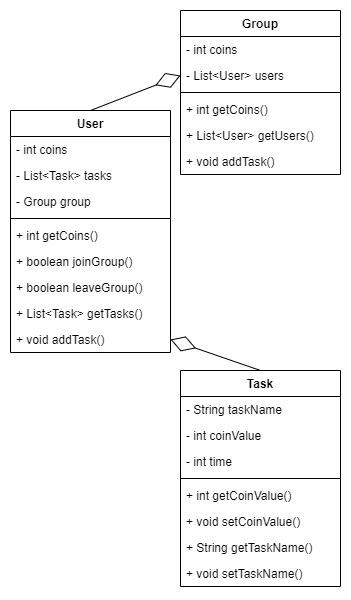

The diagram above was exported from draw.io. Its source (the exported page's mxGraphModel, read from the mxfile embedded in the PNG):
<mxGraphModel dx="851" dy="450" grid="1" gridSize="10" guides="1" tooltips="1" connect="1" arrows="1" fold="1" page="1" pageScale="1" pageWidth="827" pageHeight="1169" math="0" shadow="0">
  <root>
    <mxCell id="WIyWlLk6GJQsqaUBKTNV-0" />
    <mxCell id="WIyWlLk6GJQsqaUBKTNV-1" parent="WIyWlLk6GJQsqaUBKTNV-0" />
    <mxCell id="4ksRkFlSexyEabPPJXXZ-4" value="User" style="swimlane;fontStyle=1;align=center;verticalAlign=top;childLayout=stackLayout;horizontal=1;startSize=26;horizontalStack=0;resizeParent=1;resizeParentMax=0;resizeLast=0;collapsible=1;marginBottom=0;" parent="WIyWlLk6GJQsqaUBKTNV-1" vertex="1">
      <mxGeometry x="270" y="340" width="160" height="242" as="geometry" />
    </mxCell>
    <mxCell id="4ksRkFlSexyEabPPJXXZ-5" value="- int coins" style="text;strokeColor=none;fillColor=none;align=left;verticalAlign=top;spacingLeft=4;spacingRight=4;overflow=hidden;rotatable=0;points=[[0,0.5],[1,0.5]];portConstraint=eastwest;" parent="4ksRkFlSexyEabPPJXXZ-4" vertex="1">
      <mxGeometry y="26" width="160" height="26" as="geometry" />
    </mxCell>
    <mxCell id="4ksRkFlSexyEabPPJXXZ-11" value="- List&lt;Task&gt; tasks" style="text;strokeColor=none;fillColor=none;align=left;verticalAlign=top;spacingLeft=4;spacingRight=4;overflow=hidden;rotatable=0;points=[[0,0.5],[1,0.5]];portConstraint=eastwest;" parent="4ksRkFlSexyEabPPJXXZ-4" vertex="1">
      <mxGeometry y="52" width="160" height="26" as="geometry" />
    </mxCell>
    <mxCell id="4ksRkFlSexyEabPPJXXZ-12" value="- Group group" style="text;strokeColor=none;fillColor=none;align=left;verticalAlign=top;spacingLeft=4;spacingRight=4;overflow=hidden;rotatable=0;points=[[0,0.5],[1,0.5]];portConstraint=eastwest;" parent="4ksRkFlSexyEabPPJXXZ-4" vertex="1">
      <mxGeometry y="78" width="160" height="26" as="geometry" />
    </mxCell>
    <mxCell id="4ksRkFlSexyEabPPJXXZ-6" value="" style="line;strokeWidth=1;fillColor=none;align=left;verticalAlign=middle;spacingTop=-1;spacingLeft=3;spacingRight=3;rotatable=0;labelPosition=right;points=[];portConstraint=eastwest;strokeColor=inherit;" parent="4ksRkFlSexyEabPPJXXZ-4" vertex="1">
      <mxGeometry y="104" width="160" height="8" as="geometry" />
    </mxCell>
    <mxCell id="4ksRkFlSexyEabPPJXXZ-7" value="+ int getCoins()" style="text;strokeColor=none;fillColor=none;align=left;verticalAlign=top;spacingLeft=4;spacingRight=4;overflow=hidden;rotatable=0;points=[[0,0.5],[1,0.5]];portConstraint=eastwest;" parent="4ksRkFlSexyEabPPJXXZ-4" vertex="1">
      <mxGeometry y="112" width="160" height="26" as="geometry" />
    </mxCell>
    <mxCell id="4ksRkFlSexyEabPPJXXZ-8" value="+ boolean joinGroup()" style="text;strokeColor=none;fillColor=none;align=left;verticalAlign=top;spacingLeft=4;spacingRight=4;overflow=hidden;rotatable=0;points=[[0,0.5],[1,0.5]];portConstraint=eastwest;" parent="4ksRkFlSexyEabPPJXXZ-4" vertex="1">
      <mxGeometry y="138" width="160" height="26" as="geometry" />
    </mxCell>
    <mxCell id="4ksRkFlSexyEabPPJXXZ-9" value="+ boolean leaveGroup() " style="text;strokeColor=none;fillColor=none;align=left;verticalAlign=top;spacingLeft=4;spacingRight=4;overflow=hidden;rotatable=0;points=[[0,0.5],[1,0.5]];portConstraint=eastwest;" parent="4ksRkFlSexyEabPPJXXZ-4" vertex="1">
      <mxGeometry y="164" width="160" height="26" as="geometry" />
    </mxCell>
    <mxCell id="4ksRkFlSexyEabPPJXXZ-10" value="+ List&lt;Task&gt; getTasks()" style="text;strokeColor=none;fillColor=none;align=left;verticalAlign=top;spacingLeft=4;spacingRight=4;overflow=hidden;rotatable=0;points=[[0,0.5],[1,0.5]];portConstraint=eastwest;" parent="4ksRkFlSexyEabPPJXXZ-4" vertex="1">
      <mxGeometry y="190" width="160" height="26" as="geometry" />
    </mxCell>
    <mxCell id="5kSx6pPJ9cNWG7Qzj2d1-0" value="+ void addTask()" style="text;strokeColor=none;fillColor=none;align=left;verticalAlign=top;spacingLeft=4;spacingRight=4;overflow=hidden;rotatable=0;points=[[0,0.5],[1,0.5]];portConstraint=eastwest;" parent="4ksRkFlSexyEabPPJXXZ-4" vertex="1">
      <mxGeometry y="216" width="160" height="26" as="geometry" />
    </mxCell>
    <mxCell id="4ksRkFlSexyEabPPJXXZ-22" value="Task" style="swimlane;fontStyle=1;align=center;verticalAlign=top;childLayout=stackLayout;horizontal=1;startSize=26;horizontalStack=0;resizeParent=1;resizeParentMax=0;resizeLast=0;collapsible=1;marginBottom=0;" parent="WIyWlLk6GJQsqaUBKTNV-1" vertex="1">
      <mxGeometry x="440" y="600" width="160" height="216" as="geometry" />
    </mxCell>
    <mxCell id="4ksRkFlSexyEabPPJXXZ-23" value="- String taskName" style="text;strokeColor=none;fillColor=none;align=left;verticalAlign=top;spacingLeft=4;spacingRight=4;overflow=hidden;rotatable=0;points=[[0,0.5],[1,0.5]];portConstraint=eastwest;" parent="4ksRkFlSexyEabPPJXXZ-22" vertex="1">
      <mxGeometry y="26" width="160" height="26" as="geometry" />
    </mxCell>
    <mxCell id="4ksRkFlSexyEabPPJXXZ-24" value="- int coinValue" style="text;strokeColor=none;fillColor=none;align=left;verticalAlign=top;spacingLeft=4;spacingRight=4;overflow=hidden;rotatable=0;points=[[0,0.5],[1,0.5]];portConstraint=eastwest;" parent="4ksRkFlSexyEabPPJXXZ-22" vertex="1">
      <mxGeometry y="52" width="160" height="26" as="geometry" />
    </mxCell>
    <mxCell id="4ksRkFlSexyEabPPJXXZ-25" value="- int time" style="text;strokeColor=none;fillColor=none;align=left;verticalAlign=top;spacingLeft=4;spacingRight=4;overflow=hidden;rotatable=0;points=[[0,0.5],[1,0.5]];portConstraint=eastwest;" parent="4ksRkFlSexyEabPPJXXZ-22" vertex="1">
      <mxGeometry y="78" width="160" height="26" as="geometry" />
    </mxCell>
    <mxCell id="4ksRkFlSexyEabPPJXXZ-26" value="" style="line;strokeWidth=1;fillColor=none;align=left;verticalAlign=middle;spacingTop=-1;spacingLeft=3;spacingRight=3;rotatable=0;labelPosition=right;points=[];portConstraint=eastwest;strokeColor=inherit;" parent="4ksRkFlSexyEabPPJXXZ-22" vertex="1">
      <mxGeometry y="104" width="160" height="8" as="geometry" />
    </mxCell>
    <mxCell id="4ksRkFlSexyEabPPJXXZ-27" value="+ int getCoinValue()" style="text;strokeColor=none;fillColor=none;align=left;verticalAlign=top;spacingLeft=4;spacingRight=4;overflow=hidden;rotatable=0;points=[[0,0.5],[1,0.5]];portConstraint=eastwest;" parent="4ksRkFlSexyEabPPJXXZ-22" vertex="1">
      <mxGeometry y="112" width="160" height="26" as="geometry" />
    </mxCell>
    <mxCell id="4ksRkFlSexyEabPPJXXZ-28" value="+ void setCoinValue()" style="text;strokeColor=none;fillColor=none;align=left;verticalAlign=top;spacingLeft=4;spacingRight=4;overflow=hidden;rotatable=0;points=[[0,0.5],[1,0.5]];portConstraint=eastwest;" parent="4ksRkFlSexyEabPPJXXZ-22" vertex="1">
      <mxGeometry y="138" width="160" height="26" as="geometry" />
    </mxCell>
    <mxCell id="4ksRkFlSexyEabPPJXXZ-29" value="+ String getTaskName()" style="text;strokeColor=none;fillColor=none;align=left;verticalAlign=top;spacingLeft=4;spacingRight=4;overflow=hidden;rotatable=0;points=[[0,0.5],[1,0.5]];portConstraint=eastwest;" parent="4ksRkFlSexyEabPPJXXZ-22" vertex="1">
      <mxGeometry y="164" width="160" height="26" as="geometry" />
    </mxCell>
    <mxCell id="4ksRkFlSexyEabPPJXXZ-30" value="+ void setTaskName()" style="text;strokeColor=none;fillColor=none;align=left;verticalAlign=top;spacingLeft=4;spacingRight=4;overflow=hidden;rotatable=0;points=[[0,0.5],[1,0.5]];portConstraint=eastwest;" parent="4ksRkFlSexyEabPPJXXZ-22" vertex="1">
      <mxGeometry y="190" width="160" height="26" as="geometry" />
    </mxCell>
    <mxCell id="4ksRkFlSexyEabPPJXXZ-31" value="Group" style="swimlane;fontStyle=1;align=center;verticalAlign=top;childLayout=stackLayout;horizontal=1;startSize=26;horizontalStack=0;resizeParent=1;resizeParentMax=0;resizeLast=0;collapsible=1;marginBottom=0;" parent="WIyWlLk6GJQsqaUBKTNV-1" vertex="1">
      <mxGeometry x="440" y="240" width="160" height="164" as="geometry" />
    </mxCell>
    <mxCell id="4ksRkFlSexyEabPPJXXZ-32" value="- int coins" style="text;strokeColor=none;fillColor=none;align=left;verticalAlign=top;spacingLeft=4;spacingRight=4;overflow=hidden;rotatable=0;points=[[0,0.5],[1,0.5]];portConstraint=eastwest;" parent="4ksRkFlSexyEabPPJXXZ-31" vertex="1">
      <mxGeometry y="26" width="160" height="26" as="geometry" />
    </mxCell>
    <mxCell id="4ksRkFlSexyEabPPJXXZ-33" value="- List&lt;User&gt; users" style="text;strokeColor=none;fillColor=none;align=left;verticalAlign=top;spacingLeft=4;spacingRight=4;overflow=hidden;rotatable=0;points=[[0,0.5],[1,0.5]];portConstraint=eastwest;" parent="4ksRkFlSexyEabPPJXXZ-31" vertex="1">
      <mxGeometry y="52" width="160" height="26" as="geometry" />
    </mxCell>
    <mxCell id="4ksRkFlSexyEabPPJXXZ-35" value="" style="line;strokeWidth=1;fillColor=none;align=left;verticalAlign=middle;spacingTop=-1;spacingLeft=3;spacingRight=3;rotatable=0;labelPosition=right;points=[];portConstraint=eastwest;strokeColor=inherit;" parent="4ksRkFlSexyEabPPJXXZ-31" vertex="1">
      <mxGeometry y="78" width="160" height="8" as="geometry" />
    </mxCell>
    <mxCell id="4ksRkFlSexyEabPPJXXZ-36" value="+ int getCoins()" style="text;strokeColor=none;fillColor=none;align=left;verticalAlign=top;spacingLeft=4;spacingRight=4;overflow=hidden;rotatable=0;points=[[0,0.5],[1,0.5]];portConstraint=eastwest;" parent="4ksRkFlSexyEabPPJXXZ-31" vertex="1">
      <mxGeometry y="86" width="160" height="26" as="geometry" />
    </mxCell>
    <mxCell id="5kSx6pPJ9cNWG7Qzj2d1-10" value="+ List&lt;User&gt; getUsers()" style="text;strokeColor=none;fillColor=none;align=left;verticalAlign=top;spacingLeft=4;spacingRight=4;overflow=hidden;rotatable=0;points=[[0,0.5],[1,0.5]];portConstraint=eastwest;" parent="4ksRkFlSexyEabPPJXXZ-31" vertex="1">
      <mxGeometry y="112" width="160" height="26" as="geometry" />
    </mxCell>
    <mxCell id="5kSx6pPJ9cNWG7Qzj2d1-1" value="+ void addTask()" style="text;strokeColor=none;fillColor=none;align=left;verticalAlign=top;spacingLeft=4;spacingRight=4;overflow=hidden;rotatable=0;points=[[0,0.5],[1,0.5]];portConstraint=eastwest;" parent="4ksRkFlSexyEabPPJXXZ-31" vertex="1">
      <mxGeometry y="138" width="160" height="26" as="geometry" />
    </mxCell>
    <mxCell id="tCzupf6CGJ6t0zl1k6KE-0" value="" style="endArrow=diamondThin;endFill=0;endSize=24;html=1;rounded=0;entryX=1;entryY=0.5;entryDx=0;entryDy=0;exitX=0.5;exitY=0;exitDx=0;exitDy=0;" edge="1" parent="WIyWlLk6GJQsqaUBKTNV-1" source="4ksRkFlSexyEabPPJXXZ-22" target="5kSx6pPJ9cNWG7Qzj2d1-0">
      <mxGeometry width="160" relative="1" as="geometry">
        <mxPoint x="330" y="520" as="sourcePoint" />
        <mxPoint x="490" y="520" as="targetPoint" />
      </mxGeometry>
    </mxCell>
    <mxCell id="tCzupf6CGJ6t0zl1k6KE-1" value="" style="endArrow=diamondThin;endFill=0;endSize=24;html=1;rounded=0;entryX=0;entryY=0.5;entryDx=0;entryDy=0;exitX=0.5;exitY=0;exitDx=0;exitDy=0;" edge="1" parent="WIyWlLk6GJQsqaUBKTNV-1" source="4ksRkFlSexyEabPPJXXZ-4" target="4ksRkFlSexyEabPPJXXZ-33">
      <mxGeometry width="160" relative="1" as="geometry">
        <mxPoint x="616" y="426" as="sourcePoint" />
        <mxPoint x="520" y="380" as="targetPoint" />
      </mxGeometry>
    </mxCell>
  </root>
</mxGraphModel>